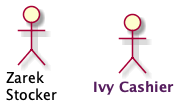

The diagram above was rendered by PlantUML. Its source (embedded in the PNG):
@startuml
'Example: Actor Declaration

'Create an actor with a multiline name.
actor :Zarek\nStocker:

'Create an actor and use markup for color and emphasis.
actor :<font color=561D5E><b>Ivy Cashier</b></font>:

@enduml